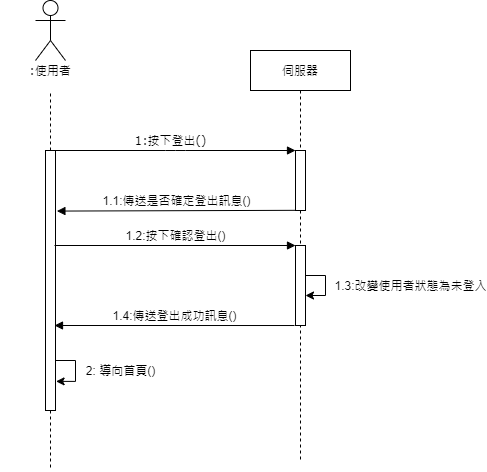

The diagram above was exported from draw.io. Its source (the exported page's mxGraphModel, read from the mxfile embedded in the PNG):
<mxGraphModel dx="1038" dy="524" grid="1" gridSize="10" guides="1" tooltips="1" connect="1" arrows="1" fold="1" page="1" pageScale="1" pageWidth="1100" pageHeight="850" background="#ffffff" math="0" shadow="0">
  <root>
    <mxCell id="0" />
    <mxCell id="1" parent="0" />
    <mxCell id="7baba1c4bc27f4b0-2" value="伺服器" style="shape=umlLifeline;perimeter=lifelinePerimeter;whiteSpace=wrap;html=1;container=1;collapsible=0;recursiveResize=0;outlineConnect=0;rounded=0;shadow=0;comic=0;labelBackgroundColor=none;strokeWidth=1;fontFamily=Verdana;fontSize=12;align=center;" parent="1" vertex="1">
      <mxGeometry x="350" y="80" width="100" height="410" as="geometry" />
    </mxCell>
    <mxCell id="7baba1c4bc27f4b0-10" value="" style="html=1;points=[];perimeter=orthogonalPerimeter;rounded=0;shadow=0;comic=0;labelBackgroundColor=none;strokeWidth=1;fontFamily=Verdana;fontSize=12;align=center;" parent="7baba1c4bc27f4b0-2" vertex="1">
      <mxGeometry x="45" y="100" width="10" height="60" as="geometry" />
    </mxCell>
    <mxCell id="vpdXHrLbPHvfCTZHMIIo-3" value="" style="html=1;points=[];perimeter=orthogonalPerimeter;" parent="7baba1c4bc27f4b0-2" vertex="1">
      <mxGeometry x="45" y="195" width="10" height="80" as="geometry" />
    </mxCell>
    <mxCell id="vpdXHrLbPHvfCTZHMIIo-6" value="1.3:改變使用者狀態為未登入" style="edgeStyle=orthogonalEdgeStyle;rounded=0;orthogonalLoop=1;jettySize=auto;html=1;" parent="7baba1c4bc27f4b0-2" source="vpdXHrLbPHvfCTZHMIIo-3" target="vpdXHrLbPHvfCTZHMIIo-3" edge="1">
      <mxGeometry y="85" relative="1" as="geometry">
        <mxPoint as="offset" />
      </mxGeometry>
    </mxCell>
    <mxCell id="7baba1c4bc27f4b0-8" value=":使用者" style="shape=umlLifeline;perimeter=lifelinePerimeter;whiteSpace=wrap;html=1;container=1;collapsible=0;recursiveResize=0;outlineConnect=0;rounded=1;shadow=0;comic=0;labelBackgroundColor=none;strokeWidth=1;fontFamily=Verdana;fontSize=12;align=center;fillColor=none;size=40;strokeColor=none;" parent="1" vertex="1">
      <mxGeometry x="100" y="80" width="100" height="420" as="geometry" />
    </mxCell>
    <mxCell id="7baba1c4bc27f4b0-9" value="" style="html=1;points=[];perimeter=orthogonalPerimeter;rounded=0;shadow=0;comic=0;labelBackgroundColor=none;strokeWidth=1;fontFamily=Verdana;fontSize=12;align=center;" parent="7baba1c4bc27f4b0-8" vertex="1">
      <mxGeometry x="45" y="100" width="10" height="260" as="geometry" />
    </mxCell>
    <mxCell id="vpdXHrLbPHvfCTZHMIIo-8" value="2: 導向首頁()" style="edgeStyle=orthogonalEdgeStyle;rounded=0;orthogonalLoop=1;jettySize=auto;html=1;entryX=1.06;entryY=0.888;entryDx=0;entryDy=0;entryPerimeter=0;" parent="7baba1c4bc27f4b0-8" source="7baba1c4bc27f4b0-9" target="7baba1c4bc27f4b0-9" edge="1">
      <mxGeometry x="-0.005" y="45" relative="1" as="geometry">
        <Array as="points">
          <mxPoint x="75" y="310" />
          <mxPoint x="75" y="331" />
        </Array>
        <mxPoint as="offset" />
      </mxGeometry>
    </mxCell>
    <mxCell id="7baba1c4bc27f4b0-11" value="1:按下登出()" style="html=1;verticalAlign=bottom;endArrow=block;entryX=0;entryY=0;labelBackgroundColor=none;fontFamily=Verdana;fontSize=12;edgeStyle=elbowEdgeStyle;elbow=vertical;" parent="1" source="7baba1c4bc27f4b0-9" target="7baba1c4bc27f4b0-10" edge="1">
      <mxGeometry x="-0.0417" relative="1" as="geometry">
        <mxPoint x="220" y="190" as="sourcePoint" />
        <mxPoint as="offset" />
      </mxGeometry>
    </mxCell>
    <mxCell id="-jyuBSduhx_xNrM7RFQ3-1" value="" style="shape=umlActor;verticalLabelPosition=bottom;verticalAlign=top;html=1;outlineConnect=0;fillColor=none;gradientColor=none;" parent="1" vertex="1">
      <mxGeometry x="135" y="30" width="30" height="60" as="geometry" />
    </mxCell>
    <mxCell id="-jyuBSduhx_xNrM7RFQ3-6" style="edgeStyle=orthogonalEdgeStyle;rounded=0;orthogonalLoop=1;jettySize=auto;html=1;endArrow=none;endFill=0;dashed=1;" parent="1" source="7baba1c4bc27f4b0-9" edge="1">
      <mxGeometry relative="1" as="geometry">
        <mxPoint x="150" y="120" as="targetPoint" />
        <Array as="points">
          <mxPoint x="150" y="160" />
          <mxPoint x="150" y="160" />
        </Array>
      </mxGeometry>
    </mxCell>
    <mxCell id="iMUYjVal94Dg_m4tgRHO-11" style="edgeStyle=orthogonalEdgeStyle;rounded=0;orthogonalLoop=1;jettySize=auto;html=1;dashed=1;endArrow=none;endFill=0;" parent="1" source="7baba1c4bc27f4b0-9" edge="1">
      <mxGeometry relative="1" as="geometry">
        <mxPoint x="150" y="500" as="targetPoint" />
      </mxGeometry>
    </mxCell>
    <mxCell id="vpdXHrLbPHvfCTZHMIIo-1" value="1.1:傳送是否確定登出訊息()" style="html=1;verticalAlign=bottom;endArrow=block;exitX=-0.02;exitY=0.997;exitDx=0;exitDy=0;exitPerimeter=0;entryX=1.14;entryY=0.233;entryDx=0;entryDy=0;entryPerimeter=0;" parent="1" source="7baba1c4bc27f4b0-10" target="7baba1c4bc27f4b0-9" edge="1">
      <mxGeometry width="80" relative="1" as="geometry">
        <mxPoint x="390" y="230" as="sourcePoint" />
        <mxPoint x="160" y="240" as="targetPoint" />
        <Array as="points" />
      </mxGeometry>
    </mxCell>
    <mxCell id="vpdXHrLbPHvfCTZHMIIo-4" value="1.2:按下確認登出()" style="html=1;verticalAlign=bottom;endArrow=block;entryX=0;entryY=0;" parent="1" target="vpdXHrLbPHvfCTZHMIIo-3" edge="1">
      <mxGeometry relative="1" as="geometry">
        <mxPoint x="154" y="275" as="sourcePoint" />
      </mxGeometry>
    </mxCell>
    <mxCell id="vpdXHrLbPHvfCTZHMIIo-7" value="1.4:傳送登出成功訊息()" style="html=1;verticalAlign=bottom;endArrow=block;exitX=-0.02;exitY=0.997;exitDx=0;exitDy=0;exitPerimeter=0;entryX=0.98;entryY=0.299;entryDx=0;entryDy=0;entryPerimeter=0;" parent="1" edge="1">
      <mxGeometry width="80" relative="1" as="geometry">
        <mxPoint x="393.99999999999994" y="355.02000000000004" as="sourcePoint" />
        <mxPoint x="153.99999999999994" y="354.99999999999994" as="targetPoint" />
        <Array as="points" />
      </mxGeometry>
    </mxCell>
  </root>
</mxGraphModel>